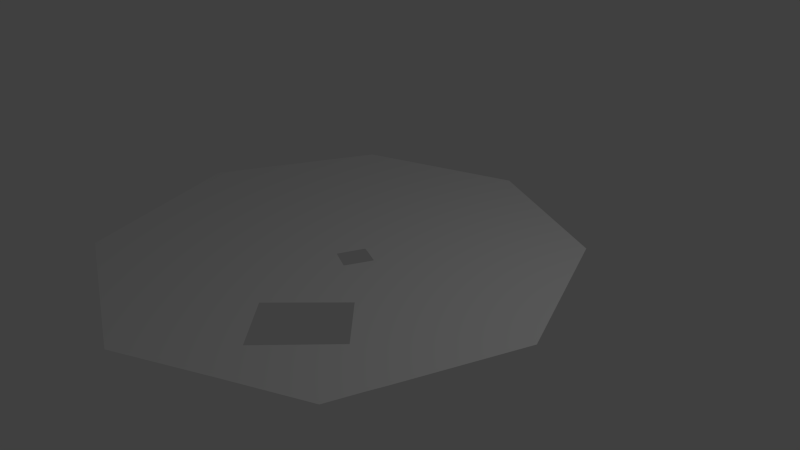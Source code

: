 # Source: 2OG.blend  (saved by Blender 2.72.0; exported with 4.5.12 LTS)
import bpy
from mathutils import Matrix  # noqa: F401  (used for matrix-valued properties, if any)

bpy.ops.wm.read_factory_settings(use_empty=True)
scene = bpy.context.scene
scene.name = 'Scene'

# ---- collections
col_collection_1 = bpy.data.collections.new('Collection 1'); scene.collection.children.link(col_collection_1)

# ---- materials (node trees are filled in below, after node groups)
mat_material = bpy.data.materials.new('Material')
mat_material.alpha_threshold = 0.0
mat_material.use_transparent_shadow = False
mat_material.roughness = 0.5
mat_material.line_color = (0.0, 0.0, 0.0, 1.0)

# ---- material node trees

# ---- world
world_world = bpy.data.worlds.new('World'); scene.world = world_world
world_world.color = (0.05088, 0.05088, 0.05088)
world_world.use_sun_shadow = False
world_world.sun_shadow_jitter_overblur = 0.0
world_world.cycles.sampling_method = 'MANUAL'
world_world.cycles.sample_map_resolution = 256

# ---- cameras
cam_camera = bpy.data.cameras.new('Camera')
cam_camera.clip_end = 100.0
cam_camera.lens = 35.0
cam_camera.sensor_width = 32.0
cam_camera.sensor_height = 18.0
cam_camera.ortho_scale = 7.314
cam_camera.dof.focus_distance = 0.0
cam_camera.dof.aperture_fstop = 128.0

# ---- lights
light_lamp = bpy.data.lights.new('Lamp', 'POINT')
light_lamp.transmission_factor = 0.0
light_lamp.cutoff_distance = 30.0
light_lamp.energy = 100.0
light_lamp.shadow_buffer_clip_start = 1.001
light_lamp.shadow_soft_size = 0.1
light_lamp.shadow_maximum_resolution = 0.006
light_lamp.use_absolute_resolution = True
light_lamp.cycles.use_multiple_importance_sampling = False

# ---- meshes
me_cube = bpy.data.meshes.new('Cube')
me_cube.from_pydata([(-3.707, 0.04744, 0.0), (-2.828, -2.436, 0.0), (-0.4199, -3.5, 0.0), (1.927, -2.43, 0.0), (2.75, -0.1104, 0.0), (1.817, 2.065, 0.0), (-0.3101, 3.039, 0.0), (-2.581, 2.271, 0.0), (-0.3924, -1.75, 0.0), (0.8707, -2.905, 0.0), (0.7516, -2.605, 0.0), (-0.04707, -1.751, 0.0), (-0.1007, -1.762, 0.0), (-1.591, -1.222, 0.0), (-1.362, -1.325, 0.0), (-1.154, -1.424, 0.0), (-2.042, 0.01104, 0.0), (-1.959, -0.214, 0.0), (-1.88, -0.429, 0.0), (-1.691, 0.7522, 0.0), (-1.496, 1.165, 0.0), (-1.599, 0.9503, 0.0), (-0.3266, 1.583, 0.0), (-0.5417, 1.504, 0.0), (-0.7614, 1.43, 0.0), (0.7979, 1.065, 0.0), (0.5861, 1.158, 0.0), (0.3881, 1.252, 0.0), (1.265, -0.0806, 0.0), (1.092, 0.3441, 0.0), (1.185, 0.1345, 0.0), (1.218, -0.2262, 0.0), (2.076, -2.003, 0.0), (2.175, -1.737, 0.0), (1.481, -1.396, 0.0), (1.658, -1.223, 0.0), (1.063, -0.607, 0.0), (1.134, -0.4442, 0.0), (0.5563, -2.387, 0.0), (0.7304, -0.9491, 0.0), (1.342, -1.547, 0.0), (0.7592, -0.9192, 0.0), (0.08469, -0.09148, 0.0), (0.1285, -0.1101, 0.0), (-0.5583, -0.8178, 0.0), (-0.1792, -0.8274, 0.0), (-0.1081, -0.0106, 0.0), (-0.1879, 0.02042, 0.0), (-0.343, 0.08912, 0.0), (-0.3408, -0.3341, 0.0), (-0.03719, -0.4715, 0.0), (-0.8349, -0.09586, 0.0), (-0.7684, -0.06794, 0.0), (-0.6035, -0.001463, 0.0)], [], [(32, 34, 40, 38, 10, 9, 3), (33, 35, 34, 32), (35, 36, 41, 39, 40, 34), (38, 11, 12, 8, 2, 9, 10), (8, 15, 14, 13, 1, 2), (13, 18, 17, 16, 0, 1), (20, 7, 0, 16, 19, 21), (20, 24, 23, 22, 6, 7), (22, 27, 26, 25, 5, 6), (28, 4, 5, 25, 29, 30), (28, 31, 37, 36, 35, 33, 4), (50, 49, 47, 48, 53, 52, 51, 44, 45), (28, 30, 29, 25, 26, 27, 22, 23, 24, 20, 21, 19, 16, 17, 18, 13, 14, 15, 8, 12, 45, 44, 51, 52, 53, 48, 47, 46, 42, 43, 50, 39, 41, 36, 37, 31), (11, 39, 50, 45, 12)])
me_cube.materials.append(mat_material)
me_cube.use_remesh_preserve_volume = False
me_cube.use_remesh_preserve_attributes = False
me_cube.use_mirror_vertex_groups = False
me_cube.update()

# ---- objects
ob_cube = bpy.data.objects.new('Cube', me_cube)
ob_lamp = bpy.data.objects.new('Lamp', light_lamp)
ob_camera = bpy.data.objects.new('Camera', cam_camera)

# ---- transforms, parenting, visibility, modifiers, constraints
ob_cube.location = (0.0, 0.0, 0.0)
ob_cube.lock_rotations_4d = False
ob_cube.empty_display_type = 'ARROWS'
ob_cube.lineart.crease_threshold = 0.0
ob_lamp.location = (4.076, 1.005, 5.904)
ob_lamp.rotation_euler = (0.6503, 0.05522, 1.866)
ob_lamp.lock_rotations_4d = False
ob_lamp.empty_display_type = 'ARROWS'
ob_lamp.color = (0.0, 0.0, 0.0, 0.0)
ob_lamp.lineart.crease_threshold = 0.0
ob_camera.location = (7.481, -6.508, 5.344)
ob_camera.rotation_euler = (1.109, 0.01082, 0.8149)
ob_camera.lock_rotations_4d = False
ob_camera.empty_display_type = 'ARROWS'
ob_camera.color = (0.0, 0.0, 0.0, 0.0)
ob_camera.display_type = 'WIRE'
ob_camera.lineart.crease_threshold = 0.0

# ---- collection membership
col_collection_1.objects.link(ob_cube)
col_collection_1.objects.link(ob_lamp)
col_collection_1.objects.link(ob_camera)

# ---- scene / render settings (as saved in the file)
scene.camera = ob_camera
scene.frame_start = 1; scene.frame_end = 250; scene.frame_set(1)
scene.render.engine = 'BLENDER_EEVEE_NEXT'
scene.render.resolution_percentage = 50
scene.render.dither_intensity = 0.0
scene.cycles.use_denoising = False
scene.cycles.samples = 10
scene.cycles.sampling_pattern = 'TABULATED_SOBOL'
scene.cycles.light_sampling_threshold = 0.0
scene.cycles.use_adaptive_sampling = False
scene.cycles.use_light_tree = False
scene.cycles.blur_glossy = 0.0
scene.cycles.pixel_filter_type = 'GAUSSIAN'
scene.cycles.sample_clamp_indirect = 0.0
scene.view_settings.view_transform = 'Standard'
bpy.context.view_layer.update()
